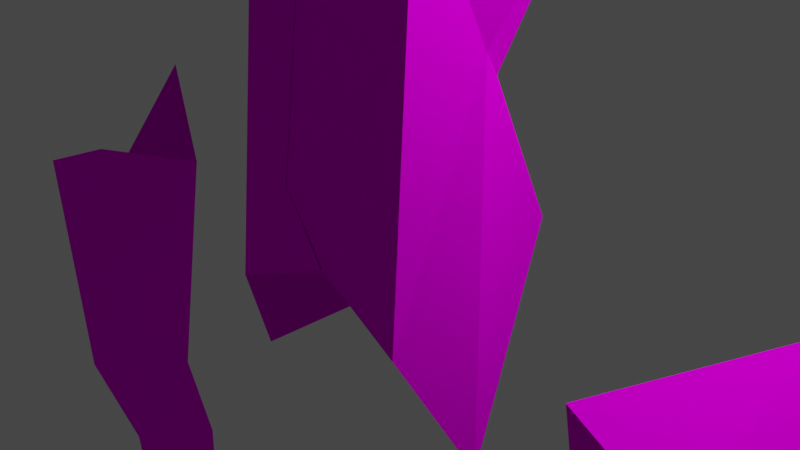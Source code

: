 # Source: Dismantled_Citzen_One.blend  (saved by Blender 3.2.14; exported with 4.5.12 LTS)
import bpy
from mathutils import Matrix  # noqa: F401  (used for matrix-valued properties, if any)

bpy.ops.wm.read_factory_settings(use_empty=True)
scene = bpy.context.scene
scene.name = 'Scene'

# ---- collections
col_collection = bpy.data.collections.new('Collection'); scene.collection.children.link(col_collection)

# ---- images (referenced by path relative to the original .blend; pixels are not part of the script)
import os
ASSET_DIR = os.environ.get("B2B_ASSET_DIR", "")  # directory of the original .blend (textures are referenced by path, not embedded)
HERE = os.path.dirname(os.path.abspath(__file__))  # packed textures are extracted next to this script under _unpacked/

def load_image(name, relpath, width, height, colorspace="sRGB"):
    """Load a texture the original file referenced (path relative to the .blend, or extracted next to this script)."""
    p = next((c for c in (os.path.join(HERE, relpath), os.path.join(ASSET_DIR, relpath)) if relpath and os.path.exists(c)), "")
    if p:
        img = bpy.data.images.load(p, check_existing=True)
        img.name = name
    else:  # same state as the original file: an image datablock whose file is absent (Cycles renders it pink)
        img = bpy.data.images.new(name, width, height)
        img.source = "FILE"
        img.filepath = "//" + (relpath or name)
    img.colorspace_settings.name = colorspace
    return img
img_citizenonetexture_png = load_image('citizenOneTexture.png', 'citizenOneTexture.png', 1024, 1024, 'sRGB')
img_citizenonetexture_png_001 = load_image('citizenOneTexture.png.001', 'citizenOneTexture.png', 1024, 1024, 'Non-Color')

# ---- materials (node trees are filled in below, after node groups)
mat_material_001 = bpy.data.materials.new('Material.001')
mat_material_001.surface_render_method = 'BLENDED'
mat_material_001.blend_method = 'BLEND'
mat_material_001.use_transparent_shadow = False
mat_material_001.roughness = 1.0
mat_material_001.specular_intensity = 0.0

# ---- material node trees
mat_material_001.use_nodes = True; mat_material_001.node_tree.nodes.clear()
_N = mat_material_001.node_tree.nodes; _L = mat_material_001.node_tree.links
n0 = _N.new('ShaderNodeBsdfPrincipled'); n0.name = 'Principled BSDF'; n0.location = (10, 300)
n0.distribution = 'GGX'
n0.subsurface_method = 'RANDOM_WALK_SKIN'
n0.inputs[2].default_value = 1.0
n0.inputs[3].default_value = 1.45
n0.inputs[13].default_value = 0.0
n0.inputs[27].default_value = (0.0, 0.0, 0.0, 1.0)
n0.inputs[28].default_value = 1.0
n1 = _N.new('ShaderNodeOutputMaterial'); n1.name = 'Material Output'; n1.location = (300, 300)
n2 = _N.new('ShaderNodeNormalMap'); n2.name = 'Normal Map'; n2.location = (-300, -300)
n2.label = 'Normal/Map'
n2.inputs[0].default_value = 0.0
n3 = _N.new('ShaderNodeTexImage'); n3.name = 'Image Texture'; n3.location = (-300, 600)
n3.image = img_citizenonetexture_png
n4 = _N.new('ShaderNodeTexImage'); n4.name = 'Image Texture.001'; n4.location = (-300, 0)
n4.image = img_citizenonetexture_png_001
_L.new(n0.outputs[0], n1.inputs[0])
_L.new(n2.outputs[0], n0.inputs[5])
_L.new(n3.outputs[0], n0.inputs[0])
_L.new(n4.outputs[1], n0.inputs[4])
n1.is_active_output = True

# ---- world
world_world = bpy.data.worlds.new('World'); scene.world = world_world
world_world.use_nodes = True; world_world.node_tree.nodes.clear()
_N = world_world.node_tree.nodes; _L = world_world.node_tree.links
n0 = _N.new('ShaderNodeOutputWorld'); n0.name = 'World Output'; n0.location = (300, 300)
n1 = _N.new('ShaderNodeBackground'); n1.name = 'Background'; n1.location = (10, 300)
n1.inputs[0].default_value = (0.05088, 0.05088, 0.05088, 1.0)
_L.new(n1.outputs[0], n0.inputs[0])
n0.is_active_output = True
world_world.color = (0.05088, 0.05088, 0.05088)
world_world.use_sun_shadow = False
world_world.sun_shadow_jitter_overblur = 0.0

# ---- cameras
cam_camera = bpy.data.cameras.new('Camera')
cam_camera.clip_end = 100.0
cam_camera.ortho_scale = 7.314

# ---- lights
light_light = bpy.data.lights.new('Light', 'POINT')
light_light.transmission_factor = 0.0
light_light.energy = 1000.0
light_light.shadow_soft_size = 0.1
light_light.shadow_maximum_resolution = 0.006
light_light.use_absolute_resolution = True

# ---- meshes
me_male = bpy.data.meshes.new('male')
me_male.from_pydata([(1.126, -1.23, -3.273), (1.617, -0.605, -4.595), (1.176, 0.7419, -2.439), (1.261, -0.2524, -0.5266), (-0.04077, 0.1802, -3.341), (-0.01285, 0.8471, -2.845), (0.8595, 0.3416, -0.9711), (0.007686, -1.113, -2.809), (-0.001748, 0.472, -0.9694), (0.002254, -1.109, 1.423), (0.5382, -0.2745, 2.501), (0.9979, 0.4339, 2.781), (1.903, 0.3954, 1.599), (0.05544, -0.5194, 3.012), (1.368, 1.101, 2.227), (0.001026, 1.274, 1.423), (1.147, 1.079, 0.7212), (1.036, -0.8968, 1.159), (0.002593, -1.487, -1.797), (0.009249, 0.6958, 3.419), (0.5026, -0.07407, 3.3), (-1.126, -1.23, -3.273), (-1.617, -0.605, -4.595), (-1.176, 0.7419, -2.439), (-1.261, -0.2524, -0.5266), (0.04077, 0.1802, -3.341), (0.01285, 0.8471, -2.845), (-0.8595, 0.3416, -0.9711), (-0.007686, -1.113, -2.809), (0.001748, 0.472, -0.9694), (-0.002254, -1.109, 1.423), (-0.5382, -0.2745, 2.501), (-0.9979, 0.4339, 2.781), (-1.903, 0.3954, 1.599), (-0.05544, -0.5194, 3.012), (-1.368, 1.101, 2.227), (-0.001026, 1.274, 1.423), (-1.147, 1.079, 0.7212), (-1.036, -0.8968, 1.159), (-0.002593, -1.487, -1.797), (-0.009249, 0.6958, 3.419), (-0.5026, -0.07407, 3.3)], [], [(2, 5, 6), (16, 15, 14), (16, 12, 3), (3, 17, 0), (17, 3, 12), (2, 4, 5), (6, 5, 8), (15, 16, 8), (6, 16, 3), (3, 2, 6), (9, 17, 13), (17, 10, 13), (2, 3, 1), (3, 0, 1), (13, 10, 20), (0, 17, 9, 18), (19, 14, 15), (6, 8, 16), (19, 20, 11, 14), (7, 0, 18), (11, 20, 10), (23, 27, 26), (37, 35, 36), (37, 24, 33), (24, 21, 38), (38, 33, 24), (23, 26, 25), (27, 29, 26), (36, 29, 37), (27, 24, 37), (24, 27, 23), (30, 34, 38), (38, 34, 31), (23, 22, 24), (24, 22, 21), (34, 41, 31), (21, 39, 30, 38), (40, 36, 35), (27, 37, 29), (40, 35, 32, 41), (28, 39, 21), (32, 31, 41), (31, 32, 35, 37, 33, 38), (12, 16, 14, 11, 10, 17), (23, 25, 28, 21, 22), (1, 0, 7, 4, 2)])
_uv = me_male.uv_layers.new(name='UVMap')
_uv.uv.foreach_set('vector', [0.0, 0.0, 1.0, 0.0, 1.0, 1.0, 0.0, 0.0, 1.0, 0.0, 1.0, 1.0, 0.0, 0.0, 1.0, 0.0, 1.0, 1.0, 0.0, 0.0, 1.0, 0.0, 1.0, 1.0, 0.0, 0.0, 1.0, 0.0, 1.0, 1.0, 0.0, 0.0, 1.0, 0.0, 1.0, 1.0, 0.0, 0.0, 1.0, 0.0, 1.0, 1.0, 0.0, 0.0, 1.0, 0.0, 1.0, 1.0, 0.0, 0.0, 1.0, 0.0, 1.0, 1.0, 0.0, 0.0, 1.0, 0.0, 1.0, 1.0, 0.0, 0.0, 1.0, 0.0, 1.0, 1.0, 0.0, 0.0, 1.0, 0.0, 1.0, 1.0, 0.0, 0.0, 1.0, 0.0, 1.0, 1.0, 0.0, 0.0, 1.0, 0.0, 1.0, 1.0, 0.0, 0.0, 1.0, 0.0, 1.0, 1.0, 0.0, 0.0, 1.0, 0.0, 1.0, 1.0, 0.0, 1.0, 0.0, 0.0, 1.0, 0.0, 1.0, 1.0, 0.0, 0.0, 1.0, 0.0, 1.0, 1.0, 0.0, 0.0, 1.0, 0.0, 1.0, 1.0, 0.0, 1.0, 0.0, 0.0, 1.0, 0.0, 1.0, 1.0, 0.0, 0.0, 1.0, 0.0, 1.0, 1.0, 0.0, 0.0, 1.0, 0.0, 1.0, 1.0, 0.0, 0.0, 1.0, 0.0, 1.0, 1.0, 0.0, 0.0, 1.0, 0.0, 1.0, 1.0, 0.0, 0.0, 1.0, 0.0, 1.0, 1.0, 0.0, 0.0, 1.0, 0.0, 1.0, 1.0, 0.0, 0.0, 1.0, 0.0, 1.0, 1.0, 0.0, 0.0, 1.0, 0.0, 1.0, 1.0, 0.0, 0.0, 1.0, 0.0, 1.0, 1.0, 0.0, 0.0, 1.0, 0.0, 1.0, 1.0, 0.0, 0.0, 1.0, 0.0, 1.0, 1.0, 0.0, 0.0, 1.0, 0.0, 1.0, 1.0, 0.0, 0.0, 1.0, 0.0, 1.0, 1.0, 0.0, 0.0, 1.0, 0.0, 1.0, 1.0, 0.0, 0.0, 1.0, 0.0, 1.0, 1.0, 0.0, 0.0, 1.0, 0.0, 1.0, 1.0, 0.0, 0.0, 1.0, 0.0, 1.0, 1.0, 0.0, 1.0, 0.0, 0.0, 1.0, 0.0, 1.0, 1.0, 0.0, 0.0, 1.0, 0.0, 1.0, 1.0, 0.0, 0.0, 1.0, 0.0, 1.0, 1.0, 0.0, 1.0, 0.0, 0.0, 1.0, 0.0, 1.0, 1.0, 0.0, 0.0, 1.0, 0.0, 1.0, 1.0, 1.0, 1.0, 1.0, 1.0, 1.0, 0.0, 0.0, 0.0, 1.0, 0.0, 0.0, 0.0, 1.0, 1.0, 0.0, 0.0, 0.0, 1.0, 0.0, 0.0, 1.0, 0.0, 0.0, 0.0, 0.0, 0.0, 1.0, 1.0, 0.0, 0.0, 1.0, 1.0, 1.0, 0.0, 1.0, 1.0, 1.0, 0.0, 0.0, 0.0, 1.0, 0.0, 0.0, 0.0])
me_male.materials.append(mat_material_001)
me_male.update()
me_male.normals_split_custom_set([tuple(v) for v in zip(*[iter([-0.004147, 0.965, 0.2622, -0.004147, 0.965, 0.2622, -0.004147, 0.965, 0.2622, 0.1459, 0.9886, -0.03593, 0.1459, 0.9886, -0.03593, 0.1459, 0.9886, -0.03593, 0.8227, 0.4248, -0.3779, 0.8227, 0.4248, -0.3779, 0.8227, 0.4248, -0.3779, 0.97, -0.2401, 0.03775, 0.97, -0.2401, 0.03775, 0.97, -0.2401, 0.03775, 0.8411, -0.5332, -0.09152, 0.8411, -0.5332, -0.09152, 0.8411, -0.5332, -0.09152, 0.312, 0.5582, -0.7688, 0.312, 0.5582, -0.7688, 0.312, 0.5582, -0.7688, 0.1473, 0.9701, 0.1931, 0.1473, 0.9701, 0.1931, 0.1473, 0.9701, 0.1931, -0.03348, 0.9477, -0.3175, -0.03348, 0.9477, -0.3175, -0.03348, 0.9477, -0.3175, 0.8792, 0.3639, -0.3077, 0.8792, 0.3639, -0.3077, 0.8792, 0.3639, -0.3077, 0.6512, 0.6848, 0.327, 0.6512, 0.6848, 0.327, 0.6512, 0.6848, 0.327, 0.2691, -0.906, 0.3268, 0.2691, -0.906, 0.3268, 0.2691, -0.906, 0.3268, 0.7462, -0.4538, 0.4871, 0.7462, -0.4538, 0.4871, 0.7462, -0.4538, 0.4871, 0.975, 0.212, 0.06685, 0.975, 0.212, 0.06685, 0.975, 0.212, 0.06685, 0.8858, -0.4492, 0.1164, 0.8858, -0.4492, 0.1164, 0.8858, -0.4492, 0.1164, 0.6149, -0.758, 0.2175, 0.6149, -0.758, 0.2175, 0.6149, -0.758, 0.2175, 0.282, -0.955, 0.09223, 0.282, -0.955, 0.09223, 0.282, -0.955, 0.09223, 0.282, -0.955, 0.09223, -0.04236, 0.9597, 0.2779, -0.04236, 0.9597, 0.2779, -0.04236, 0.9597, 0.2779, 0.1354, 0.8997, -0.415, 0.1354, 0.8997, -0.415, 0.1354, 0.8997, -0.415, 0.5721, 0.2819, 0.7702, 0.5721, 0.2819, 0.7702, 0.5721, 0.2819, 0.7702, 0.5721, 0.2819, 0.7702, -0.2359, -0.9111, -0.338, -0.2359, -0.9111, -0.338, -0.2359, -0.9111, -0.338, 0.7905, -0.5849, 0.1819, 0.7905, -0.5849, 0.1819, 0.7905, -0.5849, 0.1819, 0.004147, 0.965, 0.2622, 0.004147, 0.965, 0.2622, 0.004147, 0.965, 0.2622, -0.1459, 0.9886, -0.03593, -0.1459, 0.9886, -0.03593, -0.1459, 0.9886, -0.03593, -0.8227, 0.4248, -0.3779, -0.8227, 0.4248, -0.3779, -0.8227, 0.4248, -0.3779, -0.97, -0.2401, 0.03775, -0.97, -0.2401, 0.03775, -0.97, -0.2401, 0.03775, -0.8411, -0.5332, -0.09152, -0.8411, -0.5332, -0.09152, -0.8411, -0.5332, -0.09152, -0.312, 0.5582, -0.7688, -0.312, 0.5582, -0.7688, -0.312, 0.5582, -0.7688, -0.1473, 0.9701, 0.1931, -0.1473, 0.9701, 0.1931, -0.1473, 0.9701, 0.1931, 0.03348, 0.9477, -0.3175, 0.03348, 0.9477, -0.3175, 0.03348, 0.9477, -0.3175, -0.8792, 0.3639, -0.3077, -0.8792, 0.3639, -0.3077, -0.8792, 0.3639, -0.3077, -0.6512, 0.6848, 0.327, -0.6512, 0.6848, 0.327, -0.6512, 0.6848, 0.327, -0.2691, -0.906, 0.3268, -0.2691, -0.906, 0.3268, -0.2691, -0.906, 0.3268, -0.7462, -0.4538, 0.4871, -0.7462, -0.4538, 0.4871, -0.7462, -0.4538, 0.4871, -0.975, 0.212, 0.06685, -0.975, 0.212, 0.06685, -0.975, 0.212, 0.06685, -0.8858, -0.4492, 0.1164, -0.8858, -0.4492, 0.1164, -0.8858, -0.4492, 0.1164, -0.6149, -0.758, 0.2175, -0.6149, -0.758, 0.2175, -0.6149, -0.758, 0.2175, -0.282, -0.955, 0.09223, -0.282, -0.955, 0.09223, -0.282, -0.955, 0.09223, -0.282, -0.955, 0.09223, 0.04236, 0.9597, 0.2779, 0.04236, 0.9597, 0.2779, 0.04236, 0.9597, 0.2779, -0.1354, 0.8997, -0.415, -0.1354, 0.8997, -0.415, -0.1354, 0.8997, -0.415, -0.5721, 0.2819, 0.7702, -0.5721, 0.2819, 0.7702, -0.5721, 0.2819, 0.7702, -0.5721, 0.2819, 0.7702, 0.2359, -0.9111, -0.338, 0.2359, -0.9111, -0.338, 0.2359, -0.9111, -0.338, -0.7905, -0.5849, 0.1819, -0.7905, -0.5849, 0.1819, -0.7905, -0.5849, 0.1819, -0.8496, -0.2402, 0.4696, -0.8496, -0.2402, 0.4696, -0.8496, -0.2402, 0.4696, -0.8496, -0.2402, 0.4696, -0.8496, -0.2402, 0.4696, -0.8496, -0.2402, 0.4696, 0.8496, -0.2402, 0.4696, 0.8496, -0.2402, 0.4696, 0.8496, -0.2402, 0.4696, 0.8496, -0.2402, 0.4696, 0.8496, -0.2402, 0.4696, 0.8496, -0.2402, 0.4696, 0.4576, 0.1527, -0.876, 0.4576, 0.1527, -0.876, 0.4576, 0.1527, -0.876, 0.4576, 0.1527, -0.876, 0.4576, 0.1527, -0.876, -0.4576, 0.1527, -0.876, -0.4576, 0.1527, -0.876, -0.4576, 0.1527, -0.876, -0.4576, 0.1527, -0.876, -0.4576, 0.1527, -0.876])] * 3)])
me_male_001 = bpy.data.meshes.new('male.001')
me_male_001.from_pydata([(1.894, -0.4586, -0.0312), (3.175, -0.5016, 0.5676), (2.715, 0.2068, 0.8476), (1.423, 0.6273, 0.1744), (1.81, 0.1684, -0.3341), (2.345, 0.8739, 0.2938), (-2.591, -0.09326, 0.3809), (-2.946, -0.01609, -0.08932), (2.567, 0.8519, -1.212), (2.677, -1.124, -0.7747), (-3.798, -0.4966, -0.09634), (-5.138, -0.4996, 0.1726), (-4.132, 0.4614, 0.1009)], [], [(4, 7, 3), (4, 9, 0), (3, 8, 4), (6, 3, 12), (5, 8, 3), (0, 1, 6), (1, 2, 6), (0, 7, 4), (0, 6, 7), (3, 7, 12), (11, 10, 6), (12, 11, 6), (7, 10, 12), (10, 11, 12), (3, 2, 5), (3, 6, 2), (10, 7, 6), (9, 1, 0), (1, 9, 4, 8, 5, 2)])
_uv = me_male_001.uv_layers.new(name='UVMap')
_uv.uv.foreach_set('vector', [0.0, 0.0, 1.0, 0.0, 1.0, 1.0, 0.0, 0.0, 1.0, 0.0, 1.0, 1.0, 0.0, 0.0, 1.0, 0.0, 1.0, 1.0, 0.0, 0.0, 1.0, 0.0, 1.0, 1.0, 0.0, 0.0, 1.0, 0.0, 1.0, 1.0, 0.0, 0.0, 1.0, 0.0, 1.0, 1.0, 0.0, 0.0, 1.0, 0.0, 1.0, 1.0, 0.0, 0.0, 1.0, 0.0, 1.0, 1.0, 0.0, 0.0, 1.0, 0.0, 1.0, 1.0, 0.0, 0.0, 1.0, 0.0, 1.0, 1.0, 0.0, 0.0, 1.0, 0.0, 1.0, 1.0, 0.0, 0.0, 1.0, 0.0, 1.0, 1.0, 0.0, 0.0, 1.0, 0.0, 1.0, 1.0, 0.0, 0.0, 1.0, 0.0, 1.0, 1.0, 0.0, 0.0, 1.0, 0.0, 1.0, 1.0, 0.0, 0.0, 1.0, 0.0, 1.0, 1.0, 0.0, 0.0, 1.0, 0.0, 1.0, 1.0, 0.0, 0.0, 1.0, 0.0, 1.0, 1.0, 1.0, 0.0, 0.0, 0.0, 0.0, 0.0, 1.0, 0.0, 0.0, 0.0, 1.0, 0.0])
me_male_001.materials.append(mat_material_001)
me_male_001.update()
me_male_001.normals_split_custom_set([tuple(v) for v in zip(*[iter([-0.06353, 0.7163, -0.6949, -0.06353, 0.7163, -0.6949, -0.06353, 0.7163, -0.6949, -0.7841, -0.3517, -0.5114, -0.7841, -0.3517, -0.5114, -0.7841, -0.3517, -0.5114, -0.7742, 0.04557, -0.6313, -0.7742, 0.04557, -0.6313, -0.7742, 0.04557, -0.6313, -0.024, 0.3966, 0.9177, -0.024, 0.3966, 0.9177, -0.024, 0.3966, 0.9177, -0.2518, 0.9664, -0.05121, -0.2518, 0.9664, -0.05121, -0.2518, 0.9664, -0.05121, -0.07313, -0.9937, 0.08505, -0.07313, -0.9937, 0.08505, -0.07313, -0.9937, 0.08505, -0.0579, -0.3993, 0.915, -0.0579, -0.3993, 0.915, -0.0579, -0.3993, 0.915, -0.02925, -0.438, -0.8985, -0.02925, -0.438, -0.8985, -0.02925, -0.438, -0.8985, -0.08949, -0.9914, -0.09507, -0.08949, -0.9914, -0.09507, -0.08949, -0.9914, -0.09507, 0.001163, 0.3725, -0.928, 0.001163, 0.3725, -0.928, 0.001163, 0.3725, -0.928, 0.09917, -0.8694, 0.484, 0.09917, -0.8694, 0.484, 0.09917, -0.8694, 0.484, -0.1098, 0.1877, 0.9761, -0.1098, 0.1877, 0.9761, -0.1098, 0.1877, 0.9761, -0.08847, 0.1711, -0.9813, -0.08847, 0.1711, -0.9813, -0.08847, 0.1711, -0.9813, -0.1954, 0.1318, -0.9718, -0.1954, 0.1318, -0.9718, -0.1954, 0.1318, -0.9718, -0.2474, 0.5338, 0.8086, -0.2474, 0.5338, 0.8086, -0.2474, 0.5338, 0.8086, -0.1001, 0.7461, 0.6582, -0.1001, 0.7461, 0.6582, -0.1001, 0.7461, 0.6582, 0.4395, -0.7722, -0.4589, 0.4395, -0.7722, -0.4589, 0.4395, -0.7722, -0.4589, -0.2538, -0.8382, 0.4827, -0.2538, -0.8382, 0.4827, -0.2538, -0.8382, 0.4827, 0.8496, 0.2402, -0.4696, 0.8496, 0.2402, -0.4696, 0.8496, 0.2402, -0.4696, 0.8496, 0.2402, -0.4696, 0.8496, 0.2402, -0.4696, 0.8496, 0.2402, -0.4696])] * 3)])
me_male_002 = bpy.data.meshes.new('male.002')
me_male_002.from_pydata([(-1.894, -0.4586, -0.0312), (-3.175, -0.5016, 0.5676), (-2.715, 0.2068, 0.8476), (-1.423, 0.6273, 0.1744), (-1.81, 0.1684, -0.3341), (-2.345, 0.8739, 0.2938), (2.591, -0.09326, 0.3809), (2.946, -0.01609, -0.08932), (-2.567, 0.8519, -1.212), (-2.677, -1.124, -0.7747), (3.798, -0.4966, -0.09634), (5.138, -0.4996, 0.1726), (4.132, 0.4614, 0.1009)], [], [(4, 3, 7), (4, 0, 9), (3, 4, 8), (6, 12, 3), (5, 3, 8), (0, 6, 1), (1, 6, 2), (0, 4, 7), (0, 7, 6), (3, 12, 7), (11, 6, 10), (12, 6, 11), (7, 12, 10), (10, 12, 11), (3, 5, 2), (3, 2, 6), (10, 6, 7), (9, 0, 1), (4, 9, 1, 2, 5, 8)])
_uv = me_male_002.uv_layers.new(name='UVMap')
_uv.uv.foreach_set('vector', [0.0, 0.0, 1.0, 0.0, 1.0, 1.0, 0.0, 0.0, 1.0, 0.0, 1.0, 1.0, 0.0, 0.0, 1.0, 0.0, 1.0, 1.0, 0.0, 0.0, 1.0, 0.0, 1.0, 1.0, 0.0, 0.0, 1.0, 0.0, 1.0, 1.0, 0.0, 0.0, 1.0, 0.0, 1.0, 1.0, 0.0, 0.0, 1.0, 0.0, 1.0, 1.0, 0.0, 0.0, 1.0, 0.0, 1.0, 1.0, 0.0, 0.0, 1.0, 0.0, 1.0, 1.0, 0.0, 0.0, 1.0, 0.0, 1.0, 1.0, 0.0, 0.0, 1.0, 0.0, 1.0, 1.0, 0.0, 0.0, 1.0, 0.0, 1.0, 1.0, 0.0, 0.0, 1.0, 0.0, 1.0, 1.0, 0.0, 0.0, 1.0, 0.0, 1.0, 1.0, 0.0, 0.0, 1.0, 0.0, 1.0, 1.0, 0.0, 0.0, 1.0, 0.0, 1.0, 1.0, 0.0, 0.0, 1.0, 0.0, 1.0, 1.0, 0.0, 0.0, 1.0, 0.0, 1.0, 1.0, 0.0, 0.0, 1.0, 1.0, 1.0, 1.0, 1.0, 1.0, 1.0, 0.0, 1.0, 1.0])
me_male_002.materials.append(mat_material_001)
me_male_002.update()
me_male_002.normals_split_custom_set([tuple(v) for v in zip(*[iter([0.06353, 0.7163, -0.6949, 0.06353, 0.7163, -0.6949, 0.06353, 0.7163, -0.6949, 0.7841, -0.3517, -0.5114, 0.7841, -0.3517, -0.5114, 0.7841, -0.3517, -0.5114, 0.7742, 0.04557, -0.6313, 0.7742, 0.04557, -0.6313, 0.7742, 0.04557, -0.6313, 0.024, 0.3966, 0.9177, 0.024, 0.3966, 0.9177, 0.024, 0.3966, 0.9177, 0.2518, 0.9664, -0.05121, 0.2518, 0.9664, -0.05121, 0.2518, 0.9664, -0.05121, 0.07313, -0.9937, 0.08505, 0.07313, -0.9937, 0.08505, 0.07313, -0.9937, 0.08505, 0.0579, -0.3993, 0.915, 0.0579, -0.3993, 0.915, 0.0579, -0.3993, 0.915, 0.02925, -0.438, -0.8985, 0.02925, -0.438, -0.8985, 0.02925, -0.438, -0.8985, 0.08949, -0.9914, -0.09507, 0.08949, -0.9914, -0.09507, 0.08949, -0.9914, -0.09507, -0.001163, 0.3725, -0.928, -0.001163, 0.3725, -0.928, -0.001163, 0.3725, -0.928, -0.09917, -0.8694, 0.484, -0.09917, -0.8694, 0.484, -0.09917, -0.8694, 0.484, 0.1098, 0.1877, 0.9761, 0.1098, 0.1877, 0.9761, 0.1098, 0.1877, 0.9761, 0.08847, 0.1711, -0.9813, 0.08847, 0.1711, -0.9813, 0.08847, 0.1711, -0.9813, 0.1954, 0.1318, -0.9718, 0.1954, 0.1318, -0.9718, 0.1954, 0.1318, -0.9718, 0.2474, 0.5338, 0.8086, 0.2474, 0.5338, 0.8086, 0.2474, 0.5338, 0.8086, 0.1001, 0.7461, 0.6582, 0.1001, 0.7461, 0.6582, 0.1001, 0.7461, 0.6582, -0.4395, -0.7722, -0.4589, -0.4395, -0.7722, -0.4589, -0.4395, -0.7722, -0.4589, 0.2538, -0.8382, 0.4827, 0.2538, -0.8382, 0.4827, 0.2538, -0.8382, 0.4827, -0.8496, 0.2402, -0.4696, -0.8496, 0.2402, -0.4696, -0.8496, 0.2402, -0.4696, -0.8496, 0.2402, -0.4696, -0.8496, 0.2402, -0.4696, -0.8496, 0.2402, -0.4696])] * 3)])
me_male_003 = bpy.data.meshes.new('male.003')
me_male_003.from_pydata([(0.05544, -0.1568, -1.134), (0.009249, 1.058, -0.7266), (-0.00314, -0.7059, -0.4059), (-0.00626, -0.6292, -0.8273), (0.02185, -0.8155, -0.03051), (0.2958, -0.5887, 0.2035), (0.443, -0.5497, 0.1383), (0.331, -0.5893, 0.1033), (0.7938, 0.6761, 0.4656), (0.5026, 0.2885, -0.8457), (0.0136, 1.375, 0.7307), (-0.0138, 0.3025, 1.255), (0.6405, 0.3348, 1.073), (-0.05544, -0.1568, -1.134), (-0.009249, 1.058, -0.7266), (0.00314, -0.7059, -0.4059), (0.00626, -0.6292, -0.8273), (-0.02185, -0.8155, -0.03051), (-0.2958, -0.5887, 0.2035), (-0.443, -0.5497, 0.1383), (-0.331, -0.5893, 0.1033), (-0.7938, 0.6761, 0.4656), (-0.5026, 0.2885, -0.8457), (-0.0136, 1.375, 0.7307), (0.0138, 0.3025, 1.255), (-0.6405, 0.3348, 1.073)], [], [(9, 2, 3), (5, 4, 7), (0, 9, 3), (10, 8, 1), (1, 8, 9), (7, 4, 2), (11, 4, 5), (5, 8, 12), (5, 12, 11), (6, 8, 5), (6, 7, 2), (8, 6, 2, 9), (10, 11, 12, 8), (22, 16, 15), (18, 20, 17), (13, 16, 22), (23, 14, 21), (14, 22, 21), (20, 15, 17), (24, 18, 17), (18, 25, 21), (18, 24, 25), (19, 18, 21), (19, 15, 20), (21, 22, 15, 19), (23, 21, 25, 24)])
_uv = me_male_003.uv_layers.new(name='UVMap')
_uv.uv.foreach_set('vector', [0.0, 0.0, 1.0, 0.0, 1.0, 1.0, 0.0, 0.0, 1.0, 0.0, 1.0, 1.0, 0.0, 0.0, 1.0, 0.0, 1.0, 1.0, 0.0, 0.0, 1.0, 0.0, 1.0, 1.0, 0.0, 0.0, 1.0, 0.0, 1.0, 1.0, 0.0, 0.0, 1.0, 0.0, 1.0, 1.0, 0.0, 0.0, 1.0, 0.0, 1.0, 1.0, 0.0, 0.0, 1.0, 0.0, 1.0, 1.0, 0.0, 0.0, 1.0, 0.0, 1.0, 1.0, 0.0, 0.0, 1.0, 0.0, 1.0, 1.0, 0.0, 0.0, 1.0, 0.0, 1.0, 1.0, 0.0, 0.0, 1.0, 0.0, 1.0, 1.0, 0.0, 1.0, 0.0, 0.0, 1.0, 0.0, 1.0, 1.0, 0.0, 1.0, 0.0, 0.0, 1.0, 0.0, 1.0, 1.0, 0.0, 0.0, 1.0, 0.0, 1.0, 1.0, 0.0, 0.0, 1.0, 0.0, 1.0, 1.0, 0.0, 0.0, 1.0, 0.0, 1.0, 1.0, 0.0, 0.0, 1.0, 0.0, 1.0, 1.0, 0.0, 0.0, 1.0, 0.0, 1.0, 1.0, 0.0, 0.0, 1.0, 0.0, 1.0, 1.0, 0.0, 0.0, 1.0, 0.0, 1.0, 1.0, 0.0, 0.0, 1.0, 0.0, 1.0, 1.0, 0.0, 0.0, 1.0, 0.0, 1.0, 1.0, 0.0, 0.0, 1.0, 0.0, 1.0, 1.0, 0.0, 0.0, 1.0, 0.0, 1.0, 1.0, 0.0, 1.0, 0.0, 0.0, 1.0, 0.0, 1.0, 1.0, 0.0, 1.0])
me_male_003.materials.append(mat_material_001)
me_male_003.update()
me_male_003.normals_split_custom_set([tuple(v) for v in zip(*[iter([0.8699, -0.4842, -0.09452, 0.8699, -0.4842, -0.09452, 0.8699, -0.4842, -0.09452, 0.5253, -0.8297, 0.1892, 0.5253, -0.8297, 0.1892, 0.5253, -0.8297, 0.1892, 0.7501, -0.426, -0.5058, 0.7501, -0.426, -0.5058, 0.7501, -0.426, -0.5058, 0.6256, 0.762, -0.1673, 0.6256, 0.762, -0.1673, 0.6256, 0.762, -0.1673, 0.7701, 0.5448, -0.332, 0.7701, 0.5448, -0.332, 0.7701, 0.5448, -0.332, 0.6404, -0.7248, -0.2542, 0.6404, -0.7248, -0.2542, 0.6404, -0.7248, -0.2542, 0.06259, -0.7523, 0.6558, 0.06259, -0.7523, 0.6558, 0.06259, -0.7523, 0.6558, 0.9283, -0.3709, 0.02587, 0.9283, -0.3709, 0.02587, 0.9283, -0.3709, 0.02587, 0.2212, -0.711, 0.6675, 0.2212, -0.711, 0.6675, 0.2212, -0.711, 0.6675, 0.4555, -0.349, 0.819, 0.4555, -0.349, 0.819, 0.4555, -0.349, 0.819, 0.3337, -0.9427, -0.003038, 0.3337, -0.9427, -0.003038, 0.3337, -0.9427, -0.003038, 0.8986, -0.3594, -0.2518, 0.8986, -0.3594, -0.2518, 0.8986, -0.3594, -0.2518, 0.8986, -0.3594, -0.2518, 0.4644, 0.5167, 0.7192, 0.4644, 0.5167, 0.7192, 0.4644, 0.5167, 0.7192, 0.4644, 0.5167, 0.7192, -0.8699, -0.4842, -0.09452, -0.8699, -0.4842, -0.09452, -0.8699, -0.4842, -0.09452, -0.5253, -0.8297, 0.1892, -0.5253, -0.8297, 0.1892, -0.5253, -0.8297, 0.1892, -0.7501, -0.426, -0.5058, -0.7501, -0.426, -0.5058, -0.7501, -0.426, -0.5058, -0.6256, 0.762, -0.1673, -0.6256, 0.762, -0.1673, -0.6256, 0.762, -0.1673, -0.7701, 0.5448, -0.332, -0.7701, 0.5448, -0.332, -0.7701, 0.5448, -0.332, -0.6404, -0.7248, -0.2542, -0.6404, -0.7248, -0.2542, -0.6404, -0.7248, -0.2542, -0.06259, -0.7523, 0.6558, -0.06259, -0.7523, 0.6558, -0.06259, -0.7523, 0.6558, -0.9283, -0.3709, 0.02587, -0.9283, -0.3709, 0.02587, -0.9283, -0.3709, 0.02587, -0.2212, -0.711, 0.6675, -0.2212, -0.711, 0.6675, -0.2212, -0.711, 0.6675, -0.4555, -0.349, 0.819, -0.4555, -0.349, 0.819, -0.4555, -0.349, 0.819, -0.3337, -0.9427, -0.003037, -0.3337, -0.9427, -0.003037, -0.3337, -0.9427, -0.003037, -0.8986, -0.3594, -0.2518, -0.8986, -0.3594, -0.2518, -0.8986, -0.3594, -0.2518, -0.8986, -0.3594, -0.2518, -0.4644, 0.5167, 0.7192, -0.4644, 0.5167, 0.7192, -0.4644, 0.5167, 0.7192, -0.4644, 0.5167, 0.7192])] * 3)])
me_male_004 = bpy.data.meshes.new('male.004')
me_male_004.from_pydata([(-0.3466, -0.8083, 4.443), (0.05864, -0.8396, 1.526), (-0.8373, -0.1829, 3.121), (-0.5078, 0.3991, -0.5524), (0.4841, 0.2318, 0.2878), (-0.008817, 0.6353, 0.9708), (-0.3968, 1.164, 5.277), (-0.1408, -0.2153, -0.1367), (-0.1049, 1.036, -0.6466), (0.05058, -0.04484, -2.975), (0.4085, 0.159, -4.044), (0.08484, 0.8613, -4.161), (-0.3623, 0.2592, -4.198), (0.4391, -1.365, -4.077), (0.8199, 0.6023, 4.375), (0.7715, -0.691, 4.907), (-0.412, -1.2, -4.118)], [], [(7, 1, 3), (9, 3, 12), (12, 11, 10), (0, 2, 3, 1), (13, 9, 16), (9, 12, 16), (14, 5, 6), (5, 8, 3), (4, 8, 5), (8, 11, 3), (3, 9, 7), (3, 11, 12), (10, 9, 13), (5, 3, 2, 6), (9, 10, 4, 7), (7, 4, 1), (4, 10, 11, 8), (16, 12, 10, 13), (1, 4, 14, 15), (14, 4, 5), (15, 0, 1), (6, 2, 0, 15, 14)])
_uv = me_male_004.uv_layers.new(name='UVMap')
_uv.uv.foreach_set('vector', [0.0, 0.0, 1.0, 0.0, 1.0, 1.0, 0.0, 0.0, 1.0, 0.0, 1.0, 1.0, 0.0, 0.0, 1.0, 0.0, 1.0, 1.0, 0.0, 0.0, 1.0, 0.0, 1.0, 1.0, 0.0, 1.0, 0.0, 0.0, 1.0, 0.0, 1.0, 1.0, 0.0, 0.0, 1.0, 0.0, 1.0, 1.0, 0.0, 0.0, 1.0, 0.0, 1.0, 1.0, 0.0, 0.0, 1.0, 0.0, 1.0, 1.0, 0.0, 0.0, 1.0, 0.0, 1.0, 1.0, 0.0, 0.0, 1.0, 0.0, 1.0, 1.0, 0.0, 0.0, 1.0, 0.0, 1.0, 1.0, 0.0, 0.0, 1.0, 0.0, 1.0, 1.0, 0.0, 0.0, 1.0, 0.0, 1.0, 1.0, 0.0, 0.0, 1.0, 0.0, 1.0, 1.0, 0.0, 1.0, 0.0, 0.0, 1.0, 0.0, 1.0, 1.0, 0.0, 1.0, 0.0, 0.0, 1.0, 0.0, 1.0, 1.0, 0.0, 0.0, 1.0, 0.0, 1.0, 1.0, 0.0, 1.0, 0.0, 0.0, 1.0, 0.0, 1.0, 1.0, 0.0, 1.0, 0.0, 0.0, 1.0, 0.0, 1.0, 1.0, 0.0, 1.0, 0.0, 0.0, 1.0, 0.0, 1.0, 1.0, 0.0, 0.0, 1.0, 0.0, 1.0, 1.0, 1.0, 1.0, 1.0, 0.0, 1.0, 0.0, 0.0, 1.0, 0.0, 0.0])
me_male_004.materials.append(mat_material_001)
me_male_004.update()
me_male_004.normals_split_custom_set([tuple(v) for v in zip(*[iter([-0.817, -0.5652, -0.1142, -0.817, -0.5652, -0.1142, -0.817, -0.5652, -0.1142, -0.6052, -0.796, 0.006406, -0.6052, -0.796, 0.006406, -0.6052, -0.796, 0.006406, 0.1848, -0.07838, -0.9796, 0.1848, -0.07838, -0.9796, 0.1848, -0.07838, -0.9796, -0.733, -0.6662, -0.1374, -0.733, -0.6662, -0.1374, -0.733, -0.6662, -0.1374, -0.733, -0.6662, -0.1374, -0.1631, -0.6599, 0.7334, -0.1631, -0.6599, 0.7334, -0.1631, -0.6599, 0.7334, -0.9424, 0.05024, 0.3307, -0.9424, 0.05024, 0.3307, -0.9424, 0.05024, 0.3307, 0.3679, 0.9264, -0.08058, 0.3679, 0.9264, -0.08058, 0.3679, 0.9264, -0.08058, -0.8181, 0.5449, 0.1835, -0.8181, 0.5449, 0.1835, -0.8181, 0.5449, 0.1835, 0.726, 0.6764, 0.1243, 0.726, 0.6764, 0.1243, 0.726, 0.6764, 0.1243, -0.8476, 0.5258, -0.07184, -0.8476, 0.5258, -0.07184, -0.8476, 0.5258, -0.07184, -0.8274, -0.5544, -0.0891, -0.8274, -0.5544, -0.0891, -0.8274, -0.5544, -0.0891, -0.8, 0.5975, -0.05486, -0.8, 0.5975, -0.05486, -0.8, 0.5975, -0.05486, 0.9475, 0.0122, 0.3195, 0.9475, 0.0122, 0.3195, 0.9475, 0.0122, 0.3195, -0.7829, 0.6186, -0.06626, -0.7829, 0.6186, -0.06626, -0.7829, 0.6186, -0.06626, -0.7829, 0.6186, -0.06626, 0.5511, -0.8344, -0.002473, 0.5511, -0.8344, -0.002473, 0.5511, -0.8344, -0.002473, 0.5511, -0.8344, -0.002473, 0.6866, -0.6498, -0.3262, 0.6866, -0.6498, -0.3262, 0.6866, -0.6498, -0.3262, 0.8564, 0.5163, -0.003819, 0.8564, 0.5163, -0.003819, 0.8564, 0.5163, -0.003819, 0.8564, 0.5163, -0.003819, 0.1163, -0.01661, -0.9931, 0.1163, -0.01661, -0.9931, 0.1163, -0.01661, -0.9931, 0.1163, -0.01661, -0.9931, 0.954, -0.2771, -0.1147, 0.954, -0.2771, -0.1147, 0.954, -0.2771, -0.1147, 0.954, -0.2771, -0.1147, 0.5245, 0.843, -0.1195, 0.5245, 0.843, -0.1195, 0.5245, 0.843, -0.1195, 0.09448, -0.9952, 0.02382, 0.09448, -0.9952, 0.02382, 0.09448, -0.9952, 0.02382, -0.4576, -0.1527, 0.876, -0.4576, -0.1527, 0.876, -0.4576, -0.1527, 0.876, -0.4576, -0.1527, 0.876, -0.4576, -0.1527, 0.876])] * 3)])
me_male_005 = bpy.data.meshes.new('male.005')
me_male_005.from_pydata([(0.3466, -0.8083, 4.443), (-0.05864, -0.8396, 1.526), (0.8373, -0.1829, 3.121), (0.5078, 0.3991, -0.5524), (-0.4841, 0.2318, 0.2878), (0.008817, 0.6353, 0.9708), (0.3968, 1.164, 5.277), (0.1408, -0.2153, -0.1367), (0.1049, 1.036, -0.6466), (-0.05058, -0.04484, -2.975), (-0.4085, 0.159, -4.044), (-0.08484, 0.8613, -4.161), (0.3623, 0.2592, -4.198), (-0.4391, -1.365, -4.077), (-0.8199, 0.6023, 4.375), (-0.7715, -0.691, 4.907), (0.412, -1.2, -4.118)], [], [(7, 3, 1), (9, 12, 3), (12, 10, 11), (0, 1, 3, 2), (13, 16, 9), (9, 16, 12), (14, 6, 5), (5, 3, 8), (4, 5, 8), (8, 3, 11), (3, 7, 9), (3, 12, 11), (10, 13, 9), (5, 6, 2, 3), (9, 7, 4, 10), (7, 1, 4), (4, 8, 11, 10), (16, 13, 10, 12), (1, 15, 14, 4), (14, 5, 4), (15, 1, 0), (2, 6, 14, 15, 0)])
_uv = me_male_005.uv_layers.new(name='UVMap')
_uv.uv.foreach_set('vector', [0.0, 0.0, 1.0, 0.0, 1.0, 1.0, 0.0, 0.0, 1.0, 0.0, 1.0, 1.0, 0.0, 0.0, 1.0, 0.0, 1.0, 1.0, 0.0, 0.0, 1.0, 0.0, 1.0, 1.0, 0.0, 1.0, 0.0, 0.0, 1.0, 0.0, 1.0, 1.0, 0.0, 0.0, 1.0, 0.0, 1.0, 1.0, 0.0, 0.0, 1.0, 0.0, 1.0, 1.0, 0.0, 0.0, 1.0, 0.0, 1.0, 1.0, 0.0, 0.0, 1.0, 0.0, 1.0, 1.0, 0.0, 0.0, 1.0, 0.0, 1.0, 1.0, 0.0, 0.0, 1.0, 0.0, 1.0, 1.0, 0.0, 0.0, 1.0, 0.0, 1.0, 1.0, 0.0, 0.0, 1.0, 0.0, 1.0, 1.0, 0.0, 0.0, 1.0, 0.0, 1.0, 1.0, 0.0, 1.0, 0.0, 0.0, 1.0, 0.0, 1.0, 1.0, 0.0, 1.0, 0.0, 0.0, 1.0, 0.0, 1.0, 1.0, 0.0, 0.0, 1.0, 0.0, 1.0, 1.0, 0.0, 1.0, 0.0, 0.0, 1.0, 0.0, 1.0, 1.0, 0.0, 1.0, 0.0, 0.0, 1.0, 0.0, 1.0, 1.0, 0.0, 1.0, 0.0, 0.0, 1.0, 0.0, 1.0, 1.0, 0.0, 0.0, 1.0, 0.0, 1.0, 1.0, 1.0, 1.0, 1.0, 0.0, 0.0, 0.0, 1.0, 0.0, 1.0, 1.0])
me_male_005.materials.append(mat_material_001)
me_male_005.update()
me_male_005.normals_split_custom_set([tuple(v) for v in zip(*[iter([0.817, -0.5652, -0.1142, 0.817, -0.5652, -0.1142, 0.817, -0.5652, -0.1142, 0.6052, -0.796, 0.006406, 0.6052, -0.796, 0.006406, 0.6052, -0.796, 0.006406, -0.1848, -0.07838, -0.9796, -0.1848, -0.07838, -0.9796, -0.1848, -0.07838, -0.9796, 0.733, -0.6662, -0.1374, 0.733, -0.6662, -0.1374, 0.733, -0.6662, -0.1374, 0.733, -0.6662, -0.1374, 0.1631, -0.6599, 0.7334, 0.1631, -0.6599, 0.7334, 0.1631, -0.6599, 0.7334, 0.9424, 0.05024, 0.3307, 0.9424, 0.05024, 0.3307, 0.9424, 0.05024, 0.3307, -0.3679, 0.9264, -0.08058, -0.3679, 0.9264, -0.08058, -0.3679, 0.9264, -0.08058, 0.8181, 0.5449, 0.1835, 0.8181, 0.5449, 0.1835, 0.8181, 0.5449, 0.1835, -0.726, 0.6764, 0.1243, -0.726, 0.6764, 0.1243, -0.726, 0.6764, 0.1243, 0.8476, 0.5258, -0.07184, 0.8476, 0.5258, -0.07184, 0.8476, 0.5258, -0.07184, 0.8274, -0.5544, -0.0891, 0.8274, -0.5544, -0.0891, 0.8274, -0.5544, -0.0891, 0.8, 0.5975, -0.05486, 0.8, 0.5975, -0.05486, 0.8, 0.5975, -0.05486, -0.9475, 0.0122, 0.3195, -0.9475, 0.0122, 0.3195, -0.9475, 0.0122, 0.3195, 0.7829, 0.6186, -0.06626, 0.7829, 0.6186, -0.06626, 0.7829, 0.6186, -0.06626, 0.7829, 0.6186, -0.06626, -0.5511, -0.8344, -0.002473, -0.5511, -0.8344, -0.002473, -0.5511, -0.8344, -0.002473, -0.5511, -0.8344, -0.002473, -0.6866, -0.6498, -0.3262, -0.6866, -0.6498, -0.3262, -0.6866, -0.6498, -0.3262, -0.8564, 0.5163, -0.003819, -0.8564, 0.5163, -0.003819, -0.8564, 0.5163, -0.003819, -0.8564, 0.5163, -0.003819, -0.1163, -0.01661, -0.9931, -0.1163, -0.01661, -0.9931, -0.1163, -0.01661, -0.9931, -0.1163, -0.01661, -0.9931, -0.954, -0.2771, -0.1147, -0.954, -0.2771, -0.1147, -0.954, -0.2771, -0.1147, -0.954, -0.2771, -0.1147, -0.5245, 0.843, -0.1195, -0.5245, 0.843, -0.1195, -0.5245, 0.843, -0.1195, -0.09448, -0.9952, 0.02382, -0.09448, -0.9952, 0.02382, -0.09448, -0.9952, 0.02382, 0.4576, -0.1527, 0.876, 0.4576, -0.1527, 0.876, 0.4576, -0.1527, 0.876, 0.4576, -0.1527, 0.876, 0.4576, -0.1527, 0.876])] * 3)])

# ---- objects
ob_citizenonetorso = bpy.data.objects.new('CitizenOneTorso', me_male)
ob_citizenonerightarm = bpy.data.objects.new('CitizenOneRightArm', me_male_001)
ob_citizenoneleftarm = bpy.data.objects.new('CitizenOneLeftArm', me_male_002)
ob_citizenonehead = bpy.data.objects.new('CitizenOneHead', me_male_003)
ob_citzenonerightleg = bpy.data.objects.new('CitzenOneRightLeg', me_male_004)
ob_citzenoneleftleg = bpy.data.objects.new('CitzenOneLeftLeg', me_male_005)
ob_light = bpy.data.objects.new('Light', light_light)
ob_camera = bpy.data.objects.new('Camera', cam_camera)

# ---- transforms, parenting, visibility, modifiers, constraints
ob_citizenonetorso.location = (4.399e-08, 0.08634, 2.607)
ob_citizenonetorso.color = (0.8, 0.8, 0.8, 1.0)
_vg = ob_citizenonetorso.vertex_groups.new(name='Bone.001')
for _i, _w in zip([0, 1, 2, 3, 4, 5, 6, 7, 8, 16, 18, 21, 28, 30, 39], [0.9611, 0.9573, 0.8598, 0.1418, 0.9923, 0.8582, 0.1729, 0.905, 0.2715, 0.01265, 0.4072, 0.03085, 0.05735, 0.0672, 0.3359]): _vg.add([_i], _w, 'REPLACE')
_vg = ob_citizenonetorso.vertex_groups.new(name='Bone.002')
for _i, _w in zip([1], [0.01813]): _vg.add([_i], _w, 'REPLACE')
_vg = ob_citizenonetorso.vertex_groups.new(name='Bone.003')
for _i, _w in zip([0, 7, 9, 18, 21, 22, 23, 24, 25, 26, 27, 28, 29, 37, 39], [0.03238, 0.05755, 0.06763, 0.3362, 0.963, 0.9584, 0.8623, 0.145, 0.9918, 0.8591, 0.1764, 0.9054, 0.2743, 0.01506, 0.4077]): _vg.add([_i], _w, 'REPLACE')
_vg = ob_citizenonetorso.vertex_groups.new(name='Bone.004')
for _i, _w in zip([22], [0.01773]): _vg.add([_i], _w, 'REPLACE')
_vg = ob_citizenonetorso.vertex_groups.new(name='Bone.005')
for _i, _w in zip([0, 2, 3, 5, 6, 7, 8, 9, 12, 14, 15, 16, 17, 18, 19, 21, 23, 24, 26, 27, 28, 29, 30, 33, 35, 36, 37, 38, 39, 40], [0.06561, 0.1294, 0.823, 0.1311, 0.801, 0.04844, 0.685, 0.7945, 0.07856, 0.1198, 0.7389, 0.7252, 0.8291, 0.2414, 0.01045, 0.06418, 0.127, 0.818, 0.1301, 0.7964, 0.04791, 0.6807, 0.7942, 0.07542, 0.1183, 0.7369, 0.7181, 0.8227, 0.241, 0.007316]): _vg.add([_i], _w, 'REPLACE')
_vg = ob_citizenonetorso.vertex_groups.new(name='Bone.006')
for _i, _w in zip([24, 27, 29, 30, 31, 32, 33, 34, 35, 36, 37, 38, 40, 41], [0.03344, 0.003633, 0.0353, 0.06414, 0.9705, 0.9189, 0.8979, 0.1648, 0.8402, 0.1897, 0.2344, 0.1708, 0.108, 0.08321]): _vg.add([_i], _w, 'REPLACE')
_vg = ob_citizenonetorso.vertex_groups.new(name='Bone.007')
_vg = ob_citizenonetorso.vertex_groups.new(name='Bone.008')
for _i, _w in zip([3, 6, 8, 9, 10, 11, 12, 13, 14, 15, 16, 17, 19, 20], [0.02931, 0.00108, 0.03223, 0.06324, 0.9716, 0.9189, 0.893, 0.1718, 0.8384, 0.1882, 0.2285, 0.1644, 0.111, 0.06273]): _vg.add([_i], _w, 'REPLACE')
_vg = ob_citizenonetorso.vertex_groups.new(name='Bone.009')
_vg = ob_citizenonetorso.vertex_groups.new(name='Bone.010')
for _i, _w in zip([9, 10, 11, 13, 14, 15, 19, 20, 30, 31, 32, 34, 35, 36, 40, 41], [0.05725, 0.004877, 0.06959, 0.808, 0.0002043, 0.06143, 0.8586, 0.9345, 0.05716, 0.007979, 0.07001, 0.8158, 0.0001871, 0.06177, 0.8632, 0.9132]): _vg.add([_i], _w, 'REPLACE')
_m = ob_citizenonetorso.modifiers.new('Armature', 'ARMATURE')
ob_citizenonerightarm.location = (-8.207, 0.04052, 4.123)
ob_citizenonerightarm.color = (0.8, 0.8, 0.8, 1.0)
_vg = ob_citizenonerightarm.vertex_groups.new(name='Bone.001')
_vg = ob_citizenonerightarm.vertex_groups.new(name='Bone.002')
_vg = ob_citizenonerightarm.vertex_groups.new(name='Bone.003')
for _i, _w in zip([8], [0.01506]): _vg.add([_i], _w, 'REPLACE')
_vg = ob_citizenonerightarm.vertex_groups.new(name='Bone.004')
_vg = ob_citizenonerightarm.vertex_groups.new(name='Bone.005')
for _i, _w in zip([4, 5, 8, 9], [0.07542, 0.1183, 0.7181, 0.8227]): _vg.add([_i], _w, 'REPLACE')
_vg = ob_citizenonerightarm.vertex_groups.new(name='Bone.006')
for _i, _w in zip([0, 1, 2, 3, 4, 5, 6, 8, 9], [0.9456, 0.9705, 0.9189, 0.8962, 0.8979, 0.8402, 0.01569, 0.2344, 0.1708]): _vg.add([_i], _w, 'REPLACE')
_vg = ob_citizenonerightarm.vertex_groups.new(name='Bone.007')
for _i, _w in zip([0, 3, 6, 7, 10, 11, 12], [0.003245, 0.0763, 0.9667, 0.983, 1.0, 1.0, 1.0]): _vg.add([_i], _w, 'REPLACE')
_vg = ob_citizenonerightarm.vertex_groups.new(name='Bone.008')
_vg = ob_citizenonerightarm.vertex_groups.new(name='Bone.009')
_vg = ob_citizenonerightarm.vertex_groups.new(name='Bone.010')
for _i, _w in zip([1, 2, 5], [0.007979, 0.07001, 0.0001871]): _vg.add([_i], _w, 'REPLACE')
_m = ob_citizenonerightarm.modifiers.new('Armature', 'ARMATURE')
ob_citizenoneleftarm.location = (7.571, 0.3134, 4.541)
ob_citizenoneleftarm.color = (0.8, 0.8, 0.8, 1.0)
_vg = ob_citizenoneleftarm.vertex_groups.new(name='Bone.001')
for _i, _w in zip([8], [0.01265]): _vg.add([_i], _w, 'REPLACE')
_vg = ob_citizenoneleftarm.vertex_groups.new(name='Bone.002')
_vg = ob_citizenoneleftarm.vertex_groups.new(name='Bone.003')
_vg = ob_citizenoneleftarm.vertex_groups.new(name='Bone.004')
_vg = ob_citizenoneleftarm.vertex_groups.new(name='Bone.005')
for _i, _w in zip([0, 4, 5, 8, 9], [0.006155, 0.07856, 0.1198, 0.7252, 0.8291]): _vg.add([_i], _w, 'REPLACE')
_vg = ob_citizenoneleftarm.vertex_groups.new(name='Bone.006')
_vg = ob_citizenoneleftarm.vertex_groups.new(name='Bone.007')
_vg = ob_citizenoneleftarm.vertex_groups.new(name='Bone.008')
for _i, _w in zip([0, 1, 2, 3, 4, 5, 6, 8, 9], [0.9375, 0.9716, 0.9189, 0.8941, 0.893, 0.8384, 0.01951, 0.2285, 0.1644]): _vg.add([_i], _w, 'REPLACE')
_vg = ob_citizenoneleftarm.vertex_groups.new(name='Bone.009')
for _i, _w in zip([0, 3, 6, 7, 10, 11, 12], [0.01119, 0.07744, 0.9645, 0.9812, 1.0, 1.0, 1.0]): _vg.add([_i], _w, 'REPLACE')
_vg = ob_citizenoneleftarm.vertex_groups.new(name='Bone.010')
for _i, _w in zip([1, 2, 5], [0.004877, 0.06959, 0.0002043]): _vg.add([_i], _w, 'REPLACE')
_m = ob_citizenoneleftarm.modifiers.new('Armature', 'ARMATURE')
ob_citizenonehead.location = (-6.877e-09, -0.2763, 9.135)
ob_citizenonehead.color = (0.8, 0.8, 0.8, 1.0)
_vg = ob_citizenonehead.vertex_groups.new(name='Bone.001')
_vg = ob_citizenonehead.vertex_groups.new(name='Bone.002')
_vg = ob_citizenonehead.vertex_groups.new(name='Bone.003')
_vg = ob_citizenonehead.vertex_groups.new(name='Bone.004')
_vg = ob_citizenonehead.vertex_groups.new(name='Bone.005')
for _i, _w in zip([1, 14], [0.01045, 0.007316]): _vg.add([_i], _w, 'REPLACE')
_vg = ob_citizenonehead.vertex_groups.new(name='Bone.006')
for _i, _w in zip([13, 14, 15, 16, 17, 18, 19, 20, 22], [0.1648, 0.108, 0.08146, 0.1138, 0.05184, 0.01216, 0.0147, 0.01973, 0.08321]): _vg.add([_i], _w, 'REPLACE')
_vg = ob_citizenonehead.vertex_groups.new(name='Bone.007')
_vg = ob_citizenonehead.vertex_groups.new(name='Bone.008')
for _i, _w in zip([0, 1, 2, 3, 4, 5, 6, 7, 9], [0.1718, 0.111, 0.07955, 0.1149, 0.05024, 0.008595, 0.01087, 0.01598, 0.06273]): _vg.add([_i], _w, 'REPLACE')
_vg = ob_citizenonehead.vertex_groups.new(name='Bone.009')
_vg = ob_citizenonehead.vertex_groups.new(name='Bone.010')
for _i, _w in zip([0, 1, 2, 3, 4, 5, 6, 7, 8, 9, 10, 11, 12, 13, 14, 15, 16, 17, 18, 19, 20, 21, 22, 23, 24, 25], [0.808, 0.8586, 0.9121, 0.8722, 0.9446, 0.9675, 0.9662, 0.9634, 0.9888, 0.9345, 0.978, 1.0, 0.9974, 0.8158, 0.8632, 0.9103, 0.8737, 0.943, 0.9657, 0.9642, 0.9615, 0.9854, 0.9132, 0.9779, 1.0, 0.9955]): _vg.add([_i], _w, 'REPLACE')
_m = ob_citizenonehead.modifiers.new('Armature', 'ARMATURE')
ob_citzenonerightleg.location = (-4.938, -0.3358, -5.109)
ob_citzenonerightleg.color = (0.8, 0.8, 0.8, 1.0)
_vg = ob_citzenonerightleg.vertex_groups.new(name='Bone.001')
for _i, _w in zip([0, 15], [0.03085, 0.05735]): _vg.add([_i], _w, 'REPLACE')
_vg = ob_citzenonerightleg.vertex_groups.new(name='Bone.002')
_vg = ob_citzenonerightleg.vertex_groups.new(name='Bone.003')
for _i, _w in zip([0, 1, 2, 4, 5, 6, 7, 8, 14, 15], [0.963, 0.8666, 0.9584, 0.8607, 0.9818, 0.8623, 0.1473, 0.1, 0.9918, 0.9054]): _vg.add([_i], _w, 'REPLACE')
_vg = ob_citzenonerightleg.vertex_groups.new(name='Bone.004')
for _i, _w in zip([1, 2, 3, 4, 7, 8, 9, 10, 11, 12, 13, 16], [0.1227, 0.01773, 0.9802, 0.139, 0.8524, 0.9001, 0.9866, 1.0, 1.0, 1.0, 1.0, 1.0]): _vg.add([_i], _w, 'REPLACE')
_vg = ob_citzenonerightleg.vertex_groups.new(name='Bone.005')
for _i, _w in zip([0, 6, 15], [0.06418, 0.127, 0.04791]): _vg.add([_i], _w, 'REPLACE')
_vg = ob_citzenonerightleg.vertex_groups.new(name='Bone.006')
_vg = ob_citzenonerightleg.vertex_groups.new(name='Bone.007')
_vg = ob_citzenonerightleg.vertex_groups.new(name='Bone.008')
_vg = ob_citzenonerightleg.vertex_groups.new(name='Bone.009')
_vg = ob_citzenonerightleg.vertex_groups.new(name='Bone.010')
_m = ob_citzenonerightleg.modifiers.new('Armature', 'ARMATURE')
ob_citzenoneleftleg.location = (3.778, -0.3358, -5.109)
ob_citzenoneleftleg.color = (0.8, 0.8, 0.8, 1.0)
_vg = ob_citzenoneleftleg.vertex_groups.new(name='Bone.001')
for _i, _w in zip([0, 1, 2, 3, 4, 5, 6, 7, 8, 14, 15], [0.9611, 0.8679, 0.9573, 0.01184, 0.8898, 0.9856, 0.8598, 0.1463, 0.1027, 0.9923, 0.905]): _vg.add([_i], _w, 'REPLACE')
_vg = ob_citzenoneleftleg.vertex_groups.new(name='Bone.002')
for _i, _w in zip([1, 2, 3, 4, 7, 8, 9, 10, 11, 12, 13, 16], [0.1212, 0.01813, 0.9707, 0.11, 0.8535, 0.8976, 0.9853, 1.0, 1.0, 1.0, 1.0, 1.0]): _vg.add([_i], _w, 'REPLACE')
_vg = ob_citzenoneleftleg.vertex_groups.new(name='Bone.003')
for _i, _w in zip([0, 15], [0.03238, 0.05755]): _vg.add([_i], _w, 'REPLACE')
_vg = ob_citzenoneleftleg.vertex_groups.new(name='Bone.004')
_vg = ob_citzenoneleftleg.vertex_groups.new(name='Bone.005')
for _i, _w in zip([0, 6, 15], [0.06561, 0.1294, 0.04844]): _vg.add([_i], _w, 'REPLACE')
_vg = ob_citzenoneleftleg.vertex_groups.new(name='Bone.006')
_vg = ob_citzenoneleftleg.vertex_groups.new(name='Bone.007')
_vg = ob_citzenoneleftleg.vertex_groups.new(name='Bone.008')
_vg = ob_citzenoneleftleg.vertex_groups.new(name='Bone.009')
_vg = ob_citzenoneleftleg.vertex_groups.new(name='Bone.010')
_m = ob_citzenoneleftleg.modifiers.new('Armature', 'ARMATURE')
ob_light.location = (4.076, 1.005, 5.904)
ob_light.rotation_euler = (0.6503, 0.05522, 1.866)
ob_light.lock_rotations_4d = False
ob_light.empty_display_type = 'ARROWS'
ob_light.color = (0.0, 0.0, 0.0, 0.0)
ob_light.lineart.crease_threshold = 0.0
ob_camera.location = (7.359, -6.926, 4.958)
ob_camera.rotation_euler = (1.109, 0.0, 0.8149)
ob_camera.lock_rotations_4d = False
ob_camera.empty_display_type = 'ARROWS'
ob_camera.color = (0.0, 0.0, 0.0, 0.0)
ob_camera.display_type = 'WIRE'
ob_camera.lineart.crease_threshold = 0.0

# ---- collection membership
scene.collection.objects.link(ob_citizenonetorso)
scene.collection.objects.link(ob_citizenonerightarm)
scene.collection.objects.link(ob_citizenoneleftarm)
scene.collection.objects.link(ob_citizenonehead)
scene.collection.objects.link(ob_citzenonerightleg)
scene.collection.objects.link(ob_citzenoneleftleg)
col_collection.objects.link(ob_light)
col_collection.objects.link(ob_camera)

# ---- scene / render settings (as saved in the file)
scene.camera = ob_camera
scene.frame_start = 1; scene.frame_end = 250; scene.frame_set(1)
scene.render.engine = 'BLENDER_EEVEE_NEXT'
scene.cycles.sampling_pattern = 'TABULATED_SOBOL'
scene.cycles.use_light_tree = False
scene.view_settings.view_transform = 'Filmic'
bpy.context.view_layer.update()
